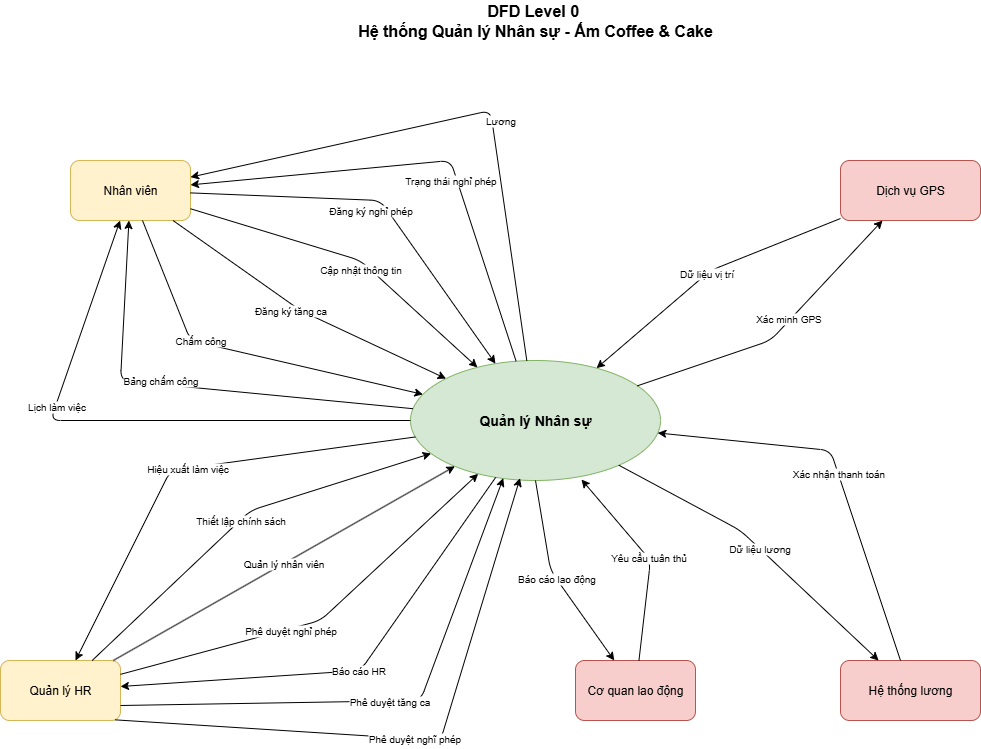

The diagram above was exported from draw.io. Its source (the exported page's mxGraphModel, read from the mxfile embedded in the PNG):
<mxGraphModel dx="1426" dy="875" grid="1" gridSize="10" guides="1" tooltips="1" connect="1" arrows="1" fold="1" page="1" pageScale="1" pageWidth="1169" pageHeight="827" math="0" shadow="0">
  <root>
    <mxCell id="0" />
    <mxCell id="1" parent="0" />
    <mxCell id="title1" value="DFD Level 0&amp;nbsp;&lt;br&gt;Hệ thống Quản lý Nhân sự - Ấm Coffee &amp;amp; Cake" style="text;html=1;strokeColor=none;fillColor=none;align=center;verticalAlign=middle;whiteSpace=wrap;rounded=0;fontSize=16;fontStyle=1;" parent="1" vertex="1">
      <mxGeometry x="400" y="20" width="370" height="40" as="geometry" />
    </mxCell>
    <mxCell id="system" value="Quản lý Nhân sự" style="ellipse;whiteSpace=wrap;html=1;fillColor=#d5e8d4;strokeColor=#82b366;fontSize=14;fontStyle=1;" parent="1" vertex="1">
      <mxGeometry x="460" y="380" width="250" height="120" as="geometry" />
    </mxCell>
    <mxCell id="employee" value="Nhân viên" style="rounded=1;whiteSpace=wrap;html=1;fillColor=#fff2cc;strokeColor=#d6b656;fontSize=12;" parent="1" vertex="1">
      <mxGeometry x="120" y="180" width="120" height="60" as="geometry" />
    </mxCell>
    <mxCell id="manager" value="Quản lý HR" style="rounded=1;whiteSpace=wrap;html=1;fillColor=#fff2cc;strokeColor=#d6b656;fontSize=12;" parent="1" vertex="1">
      <mxGeometry x="50" y="680" width="120" height="60" as="geometry" />
    </mxCell>
    <mxCell id="gps" value="Dịch vụ GPS" style="rounded=1;whiteSpace=wrap;html=1;fillColor=#f8cecc;strokeColor=#b85450;fontSize=12;" parent="1" vertex="1">
      <mxGeometry x="890" y="180" width="140" height="60" as="geometry" />
    </mxCell>
    <mxCell id="payroll" value="Hệ thống lương" style="rounded=1;whiteSpace=wrap;html=1;fillColor=#f8cecc;strokeColor=#b85450;fontSize=12;" parent="1" vertex="1">
      <mxGeometry x="890" y="680" width="140" height="60" as="geometry" />
    </mxCell>
    <mxCell id="flow1" value="Chấm công" style="endArrow=classic;html=1;fontSize=10;" parent="1" source="employee" target="system" edge="1">
      <mxGeometry x="-0.2444" y="2" width="50" height="50" relative="1" as="geometry">
        <mxPoint x="380" y="400" as="sourcePoint" />
        <mxPoint x="430" y="350" as="targetPoint" />
        <mxPoint as="offset" />
        <Array as="points">
          <mxPoint x="240" y="360" />
        </Array>
      </mxGeometry>
    </mxCell>
    <mxCell id="flow2" value="Đăng ký nghỉ phép" style="endArrow=classic;html=1;fontSize=10;" parent="1" source="employee" target="system" edge="1">
      <mxGeometry x="-0.0734" y="-10" width="50" height="50" relative="1" as="geometry">
        <mxPoint x="250" y="220" as="sourcePoint" />
        <mxPoint x="470" y="370" as="targetPoint" />
        <mxPoint as="offset" />
        <Array as="points">
          <mxPoint x="430" y="220" />
        </Array>
      </mxGeometry>
    </mxCell>
    <mxCell id="flow3" value="Đăng ký tăng ca" style="endArrow=classic;html=1;fontSize=10;" parent="1" source="employee" target="system" edge="1">
      <mxGeometry x="-0.0661" y="-6" width="50" height="50" relative="1" as="geometry">
        <mxPoint x="250" y="230" as="sourcePoint" />
        <mxPoint x="480" y="380" as="targetPoint" />
        <mxPoint as="offset" />
        <Array as="points">
          <mxPoint x="350" y="330" />
        </Array>
      </mxGeometry>
    </mxCell>
    <mxCell id="flow4" value="Cập nhật thông tin" style="endArrow=classic;html=1;fontSize=10;" parent="1" source="employee" target="system" edge="1">
      <mxGeometry x="0.0976" y="-7" width="50" height="50" relative="1" as="geometry">
        <mxPoint x="250" y="240" as="sourcePoint" />
        <mxPoint x="490" y="390" as="targetPoint" />
        <mxPoint as="offset" />
        <Array as="points">
          <mxPoint x="410" y="280" />
        </Array>
      </mxGeometry>
    </mxCell>
    <mxCell id="flow5" value="Bảng chấm công" style="endArrow=classic;html=1;fontSize=10;" parent="1" source="system" target="employee" edge="1">
      <mxGeometry x="0.1188" y="-4" width="50" height="50" relative="1" as="geometry">
        <mxPoint x="450" y="350" as="sourcePoint" />
        <mxPoint x="250" y="200" as="targetPoint" />
        <mxPoint as="offset" />
        <Array as="points">
          <mxPoint x="170" y="400" />
        </Array>
      </mxGeometry>
    </mxCell>
    <mxCell id="flow6" value="Trạng thái nghỉ phép" style="endArrow=classic;html=1;fontSize=10;" parent="1" source="system" target="employee" edge="1">
      <mxGeometry x="-0.1863" y="6" width="50" height="50" relative="1" as="geometry">
        <mxPoint x="460" y="360" as="sourcePoint" />
        <mxPoint x="250" y="210" as="targetPoint" />
        <mxPoint as="offset" />
        <Array as="points">
          <mxPoint x="500" y="180" />
        </Array>
      </mxGeometry>
    </mxCell>
    <mxCell id="flow7" value="Lịch làm việc" style="endArrow=classic;html=1;fontSize=10;" parent="1" source="system" target="employee" edge="1">
      <mxGeometry x="0.3107" y="-1" width="50" height="50" relative="1" as="geometry">
        <mxPoint x="470" y="370" as="sourcePoint" />
        <mxPoint x="250" y="220" as="targetPoint" />
        <mxPoint as="offset" />
        <Array as="points">
          <mxPoint x="100" y="440" />
        </Array>
      </mxGeometry>
    </mxCell>
    <mxCell id="flow8" value="Lương" style="endArrow=classic;html=1;fontSize=10;" parent="1" source="system" target="employee" edge="1">
      <mxGeometry x="-0.1379" y="-8" width="50" height="50" relative="1" as="geometry">
        <mxPoint x="480" y="380" as="sourcePoint" />
        <mxPoint x="250" y="230" as="targetPoint" />
        <mxPoint as="offset" />
        <Array as="points">
          <mxPoint x="540" y="130" />
        </Array>
      </mxGeometry>
    </mxCell>
    <mxCell id="flow9" value="Quản lý nhân viên" style="endArrow=classic;html=1;fontSize=10;" parent="1" source="manager" target="system" edge="1">
      <mxGeometry width="50" height="50" relative="1" as="geometry">
        <mxPoint x="250" y="530" as="sourcePoint" />
        <mxPoint x="470" y="460" as="targetPoint" />
        <mxPoint as="offset" />
      </mxGeometry>
    </mxCell>
    <mxCell id="flow10" value="Phê duyệt nghỉ phép" style="endArrow=classic;html=1;fontSize=10;" parent="1" source="manager" target="system" edge="1">
      <mxGeometry x="-0.1689" y="-2" width="50" height="50" relative="1" as="geometry">
        <mxPoint x="250" y="540" as="sourcePoint" />
        <mxPoint x="480" y="470" as="targetPoint" />
        <mxPoint as="offset" />
        <Array as="points">
          <mxPoint x="370" y="640" />
        </Array>
      </mxGeometry>
    </mxCell>
    <mxCell id="flow11" value="Thiết lập chính sách" style="endArrow=classic;html=1;fontSize=10;" parent="1" source="manager" target="system" edge="1">
      <mxGeometry width="50" height="50" relative="1" as="geometry">
        <mxPoint x="250" y="550" as="sourcePoint" />
        <mxPoint x="490" y="480" as="targetPoint" />
        <mxPoint as="offset" />
        <Array as="points">
          <mxPoint x="300" y="530" />
        </Array>
      </mxGeometry>
    </mxCell>
    <mxCell id="flow12" value="Báo cáo HR" style="endArrow=classic;html=1;fontSize=10;" parent="1" source="system" target="manager" edge="1">
      <mxGeometry width="50" height="50" relative="1" as="geometry">
        <mxPoint x="460" y="470" as="sourcePoint" />
        <mxPoint x="250" y="540" as="targetPoint" />
        <mxPoint as="offset" />
        <Array as="points">
          <mxPoint x="410" y="690" />
        </Array>
      </mxGeometry>
    </mxCell>
    <mxCell id="flow13" value="Hiệu xuất làm việc" style="endArrow=classic;html=1;fontSize=10;" parent="1" source="system" target="manager" edge="1">
      <mxGeometry width="50" height="50" relative="1" as="geometry">
        <mxPoint x="470" y="480" as="sourcePoint" />
        <mxPoint x="250" y="550" as="targetPoint" />
        <mxPoint as="offset" />
        <Array as="points">
          <mxPoint x="220" y="490" />
        </Array>
      </mxGeometry>
    </mxCell>
    <mxCell id="flow14" value="Phê duyệt tăng ca" style="endArrow=classic;html=1;fontSize=10;entryX=0.371;entryY=0.981;entryDx=0;entryDy=0;entryPerimeter=0;exitX=1;exitY=0.75;exitDx=0;exitDy=0;" parent="1" source="manager" target="system" edge="1">
      <mxGeometry width="50" height="50" relative="1" as="geometry">
        <mxPoint x="440" y="810" as="sourcePoint" />
        <mxPoint x="349.9980907306346" y="810.6579395129103" as="targetPoint" />
        <mxPoint as="offset" />
        <Array as="points">
          <mxPoint x="470" y="720" />
        </Array>
      </mxGeometry>
    </mxCell>
    <mxCell id="flow16" value="Dữ liệu vị trí" style="endArrow=classic;html=1;fontSize=10;" parent="1" source="gps" target="system" edge="1">
      <mxGeometry width="50" height="50" relative="1" as="geometry">
        <mxPoint x="920" y="380" as="sourcePoint" />
        <mxPoint x="700" y="380" as="targetPoint" />
        <mxPoint as="offset" />
        <Array as="points">
          <mxPoint x="760" y="290" />
        </Array>
      </mxGeometry>
    </mxCell>
    <mxCell id="flow17" value="Xác minh GPS" style="endArrow=classic;html=1;fontSize=10;" parent="1" source="system" target="gps" edge="1">
      <mxGeometry x="0.1079" y="2" width="50" height="50" relative="1" as="geometry">
        <mxPoint x="700" y="470" as="sourcePoint" />
        <mxPoint x="920" y="540" as="targetPoint" />
        <mxPoint as="offset" />
        <Array as="points">
          <mxPoint x="820" y="360" />
        </Array>
      </mxGeometry>
    </mxCell>
    <mxCell id="flow18" value="Dữ liệu lương" style="endArrow=classic;html=1;fontSize=10;" parent="1" source="system" target="payroll" edge="1">
      <mxGeometry width="50" height="50" relative="1" as="geometry">
        <mxPoint x="710" y="470" as="sourcePoint" />
        <mxPoint x="920" y="570" as="targetPoint" />
        <mxPoint as="offset" />
        <Array as="points">
          <mxPoint x="790" y="550" />
        </Array>
      </mxGeometry>
    </mxCell>
    <mxCell id="flow19" value="Xác nhận thanh toán" style="endArrow=classic;html=1;fontSize=10;" parent="1" source="payroll" target="system" edge="1">
      <mxGeometry width="50" height="50" relative="1" as="geometry">
        <mxPoint x="920" y="580" as="sourcePoint" />
        <mxPoint x="720" y="480" as="targetPoint" />
        <mxPoint as="offset" />
        <Array as="points">
          <mxPoint x="880" y="470" />
        </Array>
      </mxGeometry>
    </mxCell>
    <mxCell id="9wqAKGlWY8gf-rSTkhgh-1" value="Phê duyệt nghĩ phép" style="endArrow=classic;html=1;fontSize=10;entryX=0.438;entryY=0.981;entryDx=0;entryDy=0;entryPerimeter=0;exitX=0.954;exitY=0.989;exitDx=0;exitDy=0;exitPerimeter=0;" parent="1" source="manager" target="system" edge="1">
      <mxGeometry width="50" height="50" relative="1" as="geometry">
        <mxPoint x="190" y="802" as="sourcePoint" />
        <mxPoint x="575" y="580" as="targetPoint" />
        <mxPoint as="offset" />
        <Array as="points">
          <mxPoint x="490" y="760" />
        </Array>
      </mxGeometry>
    </mxCell>
    <mxCell id="oor1iwIn0XzyLfSVks8c-1" value="Cơ quan lao động" style="rounded=1;whiteSpace=wrap;html=1;fillColor=#f8cecc;strokeColor=#b85450;fontSize=12;" parent="1" vertex="1">
      <mxGeometry x="625" y="680" width="120" height="60" as="geometry" />
    </mxCell>
    <mxCell id="oor1iwIn0XzyLfSVks8c-2" value="Báo cáo lao động" style="endArrow=classic;html=1;fontSize=10;exitX=0.5;exitY=1;exitDx=0;exitDy=0;" parent="1" source="system" target="oor1iwIn0XzyLfSVks8c-1" edge="1">
      <mxGeometry width="50" height="50" relative="1" as="geometry">
        <mxPoint x="657" y="469" as="sourcePoint" />
        <mxPoint x="680" y="680" as="targetPoint" />
        <mxPoint as="offset" />
        <Array as="points">
          <mxPoint x="600" y="590" />
        </Array>
      </mxGeometry>
    </mxCell>
    <mxCell id="oor1iwIn0XzyLfSVks8c-3" value="Yêu cầu tuân thủ" style="endArrow=classic;html=1;fontSize=10;entryX=0.684;entryY=0.992;entryDx=0;entryDy=0;entryPerimeter=0;" parent="1" source="oor1iwIn0XzyLfSVks8c-1" target="system" edge="1">
      <mxGeometry width="50" height="50" relative="1" as="geometry">
        <mxPoint x="690" y="680" as="sourcePoint" />
        <mxPoint x="719" y="468" as="targetPoint" />
        <mxPoint as="offset" />
        <Array as="points">
          <mxPoint x="700" y="580" />
        </Array>
      </mxGeometry>
    </mxCell>
  </root>
</mxGraphModel>